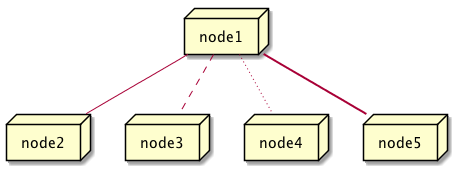

The diagram above was rendered by PlantUML. Its source (embedded in the PNG):
@startuml
node node1 as A
node node2 as B
node node3 as C
node node4 as D
node node5 as E

A -- B
A .. C
A ~~ D
A == E
@enduml